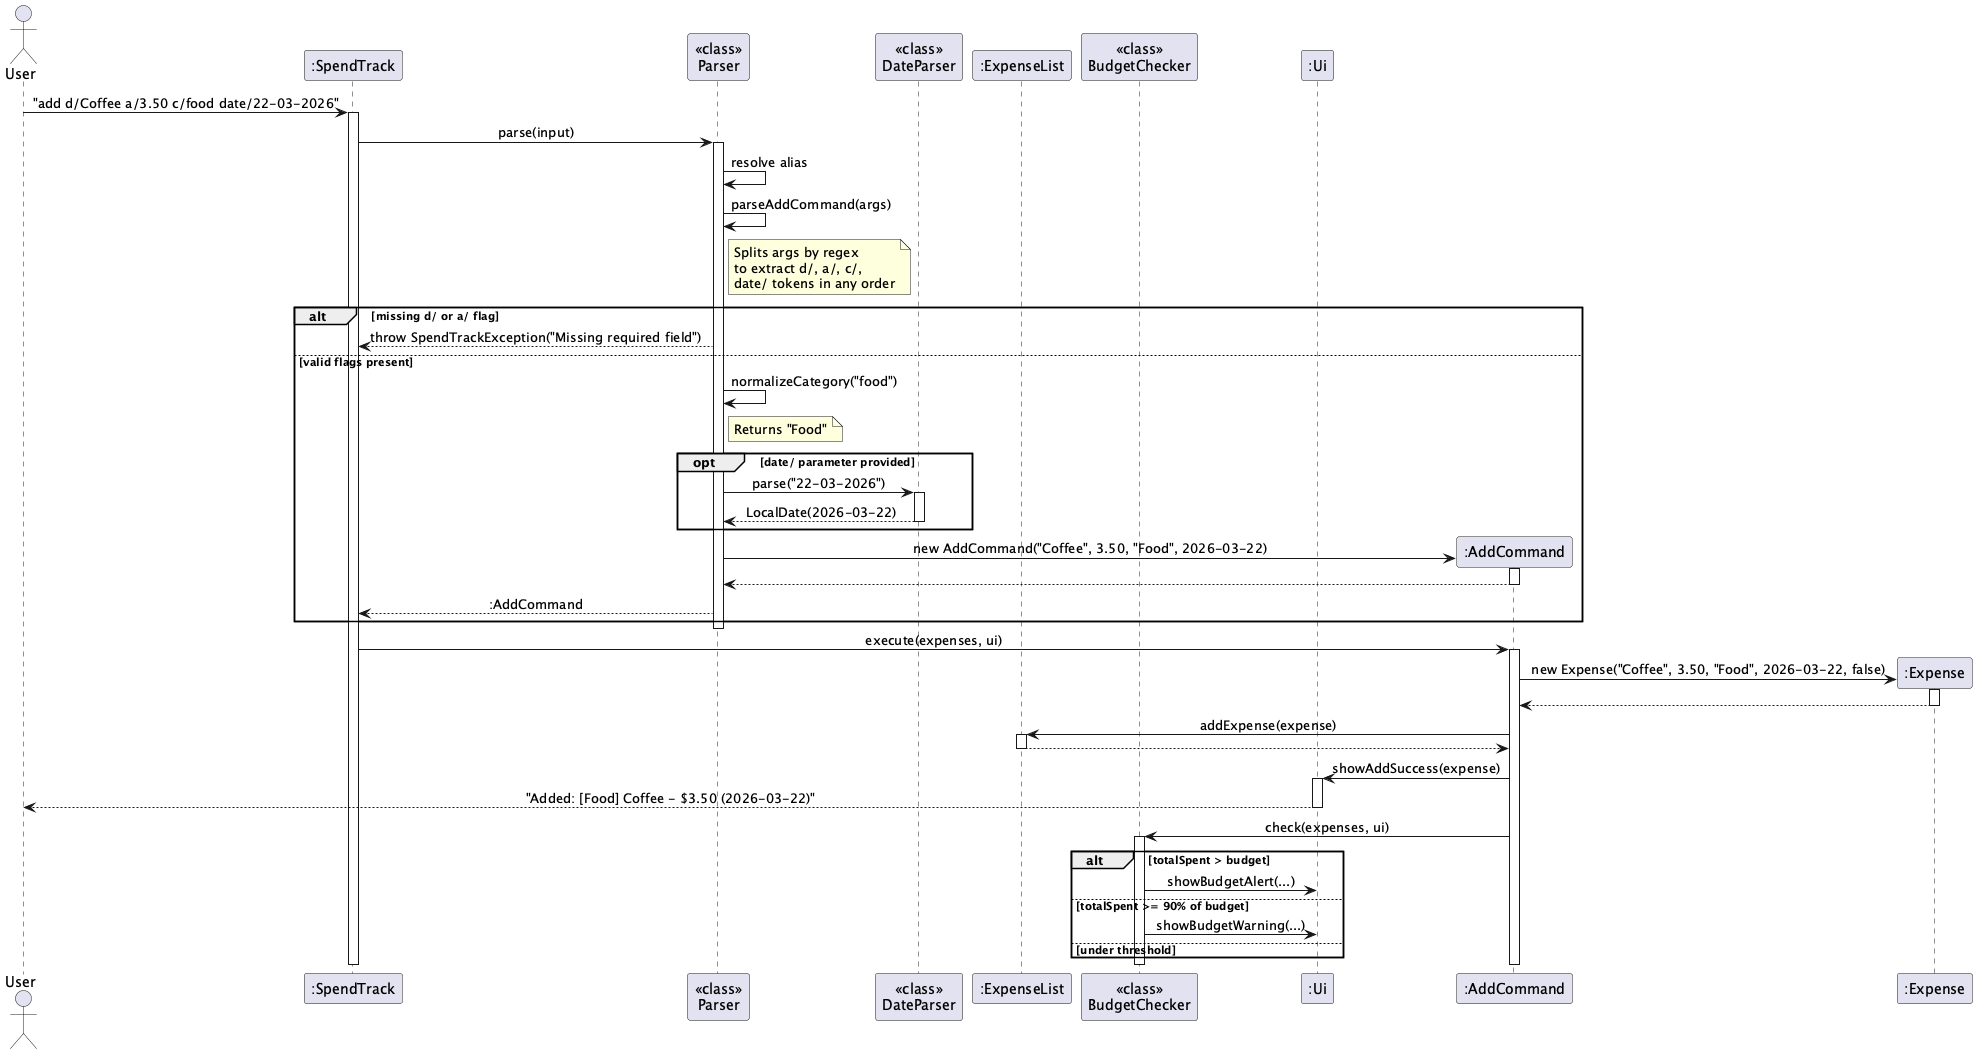

The diagram above was rendered by PlantUML. Its source (embedded in the PNG):
@startuml
!define BGCOLOR white
skinparam backgroundColor BGCOLOR
skinparam sequenceMessageAlign center

actor User
participant ":SpendTrack" as ST
participant "<<class>>\nParser" as P
participant "<<class>>\nDateParser" as DP
participant ":ExpenseList" as EL
participant "<<class>>\nBudgetChecker" as BC
participant ":Ui" as UI

User -> ST : "add d/Coffee a/3.50 c/food date/22-03-2026"
activate ST

ST -> P : parse(input)
activate P
P -> P : resolve alias
P -> P : parseAddCommand(args)
note right of P
  Splits args by regex
  to extract d/, a/, c/,
  date/ tokens in any order
end note

alt missing d/ or a/ flag
    P --> ST : throw SpendTrackException("Missing required field")
else valid flags present
    P -> P : normalizeCategory("food")
    note right of P : Returns "Food"

    opt date/ parameter provided
        P -> DP : parse("22-03-2026")
        activate DP
        DP --> P : LocalDate(2026-03-22)
        deactivate DP
    end

    create ":AddCommand" as AC
    P -> AC : new AddCommand("Coffee", 3.50, "Food", 2026-03-22)
    activate AC
    AC --> P
    deactivate AC
    P --> ST : :AddCommand
end
deactivate P

ST -> AC : execute(expenses, ui)
activate AC
create ":Expense" as E
AC -> E ** : new Expense("Coffee", 3.50, "Food", 2026-03-22, false)
activate E
E --> AC
deactivate E
AC -> EL : addExpense(expense)
activate EL
EL --> AC
deactivate EL
AC -> UI : showAddSuccess(expense)
activate UI
UI --> User : "Added: [Food] Coffee - $3.50 (2026-03-22)"
deactivate UI
AC -> BC : check(expenses, ui)
activate BC
alt totalSpent > budget
    BC -> UI : showBudgetAlert(...)
else totalSpent >= 90% of budget
    BC -> UI : showBudgetWarning(...)
else under threshold
end
deactivate BC
deactivate AC

deactivate ST
@enduml